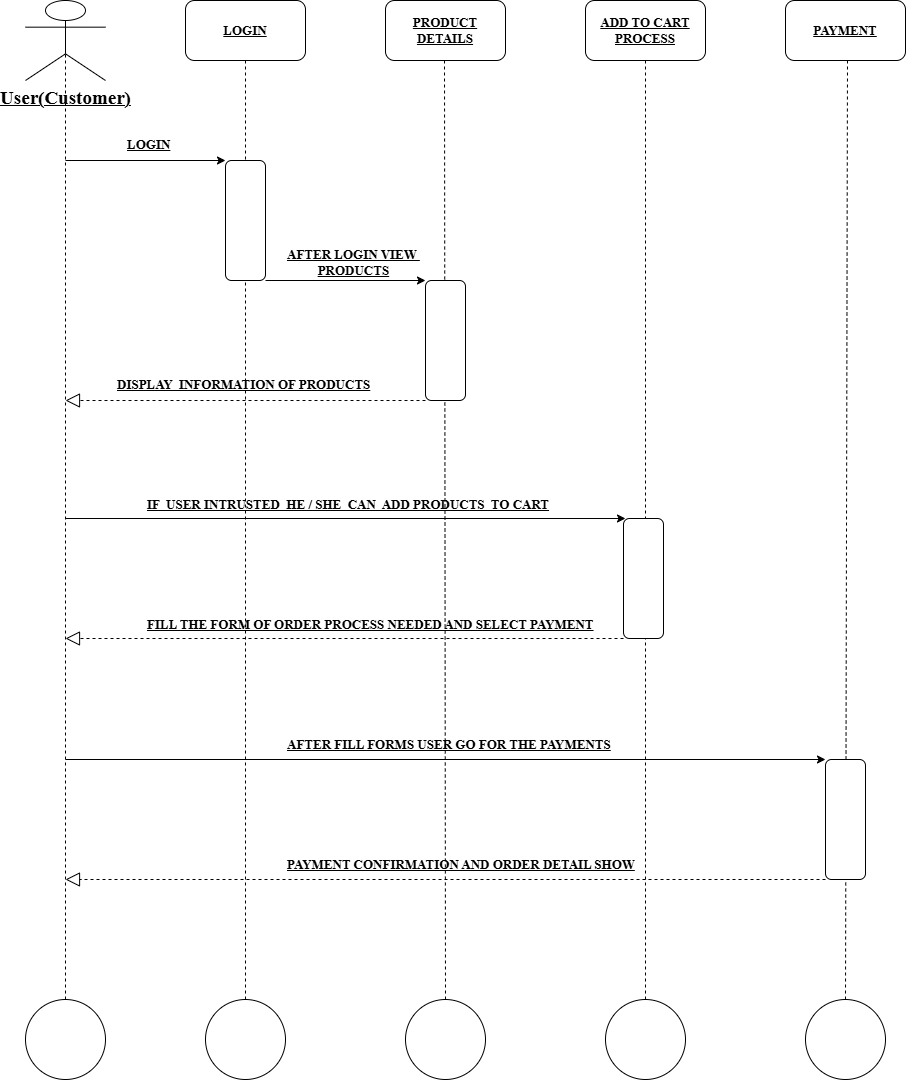

The diagram above was exported from draw.io. Its source (the exported page's mxGraphModel, read from the mxfile embedded in the PNG):
<mxGraphModel dx="836" dy="447" grid="1" gridSize="10" guides="1" tooltips="1" connect="1" arrows="1" fold="1" page="1" pageScale="1" pageWidth="850" pageHeight="1100" math="0" shadow="0">
  <root>
    <mxCell id="0" />
    <mxCell id="1" parent="0" />
    <mxCell id="j0h2ID_OhLL323pe6YxK-1" value="&lt;span&gt;&lt;font style=&quot;font-size: 19px;&quot;&gt;User(Customer)&lt;/font&gt;&lt;/span&gt;" style="shape=umlActor;verticalLabelPosition=bottom;verticalAlign=top;html=1;outlineConnect=0;fontStyle=5;fontFamily=Times New Roman;fontSize=13;" vertex="1" parent="1">
      <mxGeometry x="40" y="80" width="80" height="80" as="geometry" />
    </mxCell>
    <mxCell id="j0h2ID_OhLL323pe6YxK-2" value="&lt;span&gt;&lt;font&gt;LOGIN&lt;/font&gt;&lt;/span&gt;" style="rounded=1;whiteSpace=wrap;html=1;fontStyle=5;fontFamily=Times New Roman;fontSize=13;" vertex="1" parent="1">
      <mxGeometry x="200" y="80" width="120" height="60" as="geometry" />
    </mxCell>
    <mxCell id="j0h2ID_OhLL323pe6YxK-3" value="PRODUCT&lt;div&gt;DETAILS&lt;/div&gt;" style="rounded=1;whiteSpace=wrap;html=1;fontStyle=5;fontFamily=Times New Roman;fontSize=13;" vertex="1" parent="1">
      <mxGeometry x="400" y="80" width="120" height="60" as="geometry" />
    </mxCell>
    <mxCell id="j0h2ID_OhLL323pe6YxK-4" value="ADD TO CART&lt;div&gt;PROCESS&lt;/div&gt;" style="rounded=1;whiteSpace=wrap;html=1;fontStyle=5;fontFamily=Times New Roman;fontSize=13;" vertex="1" parent="1">
      <mxGeometry x="600" y="80" width="120" height="60" as="geometry" />
    </mxCell>
    <mxCell id="j0h2ID_OhLL323pe6YxK-5" value="PAYMENT" style="rounded=1;whiteSpace=wrap;html=1;fontStyle=5;fontFamily=Times New Roman;fontSize=13;" vertex="1" parent="1">
      <mxGeometry x="800" y="80" width="120" height="60" as="geometry" />
    </mxCell>
    <mxCell id="j0h2ID_OhLL323pe6YxK-9" value="" style="endArrow=none;dashed=1;html=1;rounded=0;entryX=0.5;entryY=0.5;entryDx=0;entryDy=0;entryPerimeter=0;exitX=0.5;exitY=0;exitDx=0;exitDy=0;fontStyle=5;" edge="1" parent="1" source="j0h2ID_OhLL323pe6YxK-18" target="j0h2ID_OhLL323pe6YxK-1">
      <mxGeometry width="50" height="50" relative="1" as="geometry">
        <mxPoint x="76" y="1000" as="sourcePoint" />
        <mxPoint x="29.999999999999957" y="240" as="targetPoint" />
      </mxGeometry>
    </mxCell>
    <mxCell id="j0h2ID_OhLL323pe6YxK-14" value="" style="ellipse;whiteSpace=wrap;html=1;aspect=fixed;fontStyle=5;" vertex="1" parent="1">
      <mxGeometry x="820" y="1079" width="80" height="80" as="geometry" />
    </mxCell>
    <mxCell id="j0h2ID_OhLL323pe6YxK-15" value="" style="ellipse;whiteSpace=wrap;html=1;aspect=fixed;fontStyle=5;" vertex="1" parent="1">
      <mxGeometry x="620" y="1079" width="80" height="80" as="geometry" />
    </mxCell>
    <mxCell id="j0h2ID_OhLL323pe6YxK-16" value="" style="ellipse;whiteSpace=wrap;html=1;aspect=fixed;fontStyle=5;" vertex="1" parent="1">
      <mxGeometry x="420" y="1079" width="80" height="80" as="geometry" />
    </mxCell>
    <mxCell id="j0h2ID_OhLL323pe6YxK-17" value="" style="ellipse;whiteSpace=wrap;html=1;aspect=fixed;fontStyle=5;" vertex="1" parent="1">
      <mxGeometry x="220" y="1079" width="80" height="80" as="geometry" />
    </mxCell>
    <mxCell id="j0h2ID_OhLL323pe6YxK-18" value="" style="ellipse;whiteSpace=wrap;html=1;aspect=fixed;fontStyle=5;" vertex="1" parent="1">
      <mxGeometry x="40" y="1079" width="80" height="80" as="geometry" />
    </mxCell>
    <mxCell id="j0h2ID_OhLL323pe6YxK-19" value="" style="endArrow=none;dashed=1;html=1;rounded=0;entryX=0.5;entryY=1;entryDx=0;entryDy=0;exitX=0.5;exitY=0;exitDx=0;exitDy=0;fontStyle=5;" edge="1" parent="1" source="j0h2ID_OhLL323pe6YxK-17" target="j0h2ID_OhLL323pe6YxK-2">
      <mxGeometry width="50" height="50" relative="1" as="geometry">
        <mxPoint x="86" y="1010" as="sourcePoint" />
        <mxPoint x="90" y="130" as="targetPoint" />
      </mxGeometry>
    </mxCell>
    <mxCell id="j0h2ID_OhLL323pe6YxK-20" value="" style="rounded=1;whiteSpace=wrap;html=1;rotation=90;fontStyle=5;" vertex="1" parent="1">
      <mxGeometry x="200" y="280" width="120" height="40" as="geometry" />
    </mxCell>
    <mxCell id="j0h2ID_OhLL323pe6YxK-25" value="" style="endArrow=none;dashed=1;html=1;rounded=0;entryX=0.5;entryY=1;entryDx=0;entryDy=0;exitX=0.5;exitY=0;exitDx=0;exitDy=0;fontStyle=5;" edge="1" parent="1" source="j0h2ID_OhLL323pe6YxK-16">
      <mxGeometry width="50" height="50" relative="1" as="geometry">
        <mxPoint x="459" y="1000" as="sourcePoint" />
        <mxPoint x="459" y="140" as="targetPoint" />
      </mxGeometry>
    </mxCell>
    <mxCell id="j0h2ID_OhLL323pe6YxK-28" value="" style="rounded=1;whiteSpace=wrap;html=1;rotation=90;fontStyle=5;" vertex="1" parent="1">
      <mxGeometry x="400" y="400" width="120" height="40" as="geometry" />
    </mxCell>
    <mxCell id="j0h2ID_OhLL323pe6YxK-32" value="" style="endArrow=none;dashed=1;html=1;rounded=0;entryX=0.5;entryY=1;entryDx=0;entryDy=0;exitX=0.5;exitY=0;exitDx=0;exitDy=0;fontStyle=5;" edge="1" parent="1" source="j0h2ID_OhLL323pe6YxK-15" target="j0h2ID_OhLL323pe6YxK-4">
      <mxGeometry width="50" height="50" relative="1" as="geometry">
        <mxPoint x="657" y="1010" as="sourcePoint" />
        <mxPoint x="657" y="340" as="targetPoint" />
      </mxGeometry>
    </mxCell>
    <mxCell id="j0h2ID_OhLL323pe6YxK-33" value="" style="rounded=1;whiteSpace=wrap;html=1;rotation=90;fontStyle=5;" vertex="1" parent="1">
      <mxGeometry x="598" y="638" width="120" height="40" as="geometry" />
    </mxCell>
    <mxCell id="j0h2ID_OhLL323pe6YxK-34" value="" style="endArrow=none;dashed=1;html=1;rounded=0;entryX=0.5;entryY=1;entryDx=0;entryDy=0;exitX=0.5;exitY=0;exitDx=0;exitDy=0;fontStyle=5;" edge="1" parent="1" source="j0h2ID_OhLL323pe6YxK-14">
      <mxGeometry width="50" height="50" relative="1" as="geometry">
        <mxPoint x="862" y="1000" as="sourcePoint" />
        <mxPoint x="862" y="140" as="targetPoint" />
      </mxGeometry>
    </mxCell>
    <mxCell id="j0h2ID_OhLL323pe6YxK-35" value="" style="rounded=1;whiteSpace=wrap;html=1;rotation=90;fontStyle=5;" vertex="1" parent="1">
      <mxGeometry x="800" y="879" width="120" height="40" as="geometry" />
    </mxCell>
    <mxCell id="j0h2ID_OhLL323pe6YxK-37" value="" style="endArrow=classic;html=1;rounded=0;entryX=0;entryY=1;entryDx=0;entryDy=0;fontStyle=5;" edge="1" parent="1" target="j0h2ID_OhLL323pe6YxK-20">
      <mxGeometry width="50" height="50" relative="1" as="geometry">
        <mxPoint x="80" y="240" as="sourcePoint" />
        <mxPoint x="170" y="240" as="targetPoint" />
      </mxGeometry>
    </mxCell>
    <mxCell id="j0h2ID_OhLL323pe6YxK-38" value="" style="endArrow=classic;html=1;rounded=0;entryX=0;entryY=1;entryDx=0;entryDy=0;fontStyle=5;" edge="1" parent="1">
      <mxGeometry width="50" height="50" relative="1" as="geometry">
        <mxPoint x="280" y="360" as="sourcePoint" />
        <mxPoint x="440" y="360" as="targetPoint" />
      </mxGeometry>
    </mxCell>
    <mxCell id="j0h2ID_OhLL323pe6YxK-39" value="" style="endArrow=classic;html=1;rounded=0;entryX=0;entryY=1;entryDx=0;entryDy=0;fontStyle=5;" edge="1" parent="1">
      <mxGeometry width="50" height="50" relative="1" as="geometry">
        <mxPoint x="80" y="598" as="sourcePoint" />
        <mxPoint x="640" y="598" as="targetPoint" />
      </mxGeometry>
    </mxCell>
    <mxCell id="j0h2ID_OhLL323pe6YxK-40" value="" style="endArrow=classic;html=1;rounded=0;entryX=0;entryY=1;entryDx=0;entryDy=0;fontStyle=5;" edge="1" parent="1" target="j0h2ID_OhLL323pe6YxK-35">
      <mxGeometry width="50" height="50" relative="1" as="geometry">
        <mxPoint x="80" y="839" as="sourcePoint" />
        <mxPoint x="640" y="839" as="targetPoint" />
      </mxGeometry>
    </mxCell>
    <mxCell id="j0h2ID_OhLL323pe6YxK-42" value="" style="endArrow=block;dashed=1;endFill=0;endSize=12;html=1;rounded=0;exitX=1;exitY=1;exitDx=0;exitDy=0;spacing=2;fontStyle=5;" edge="1" parent="1" source="j0h2ID_OhLL323pe6YxK-28">
      <mxGeometry width="160" relative="1" as="geometry">
        <mxPoint x="370" y="530" as="sourcePoint" />
        <mxPoint x="80" y="480" as="targetPoint" />
      </mxGeometry>
    </mxCell>
    <mxCell id="j0h2ID_OhLL323pe6YxK-43" value="" style="endArrow=block;dashed=1;endFill=0;endSize=12;html=1;rounded=0;exitX=1;exitY=1;exitDx=0;exitDy=0;spacing=2;fontStyle=5;" edge="1" parent="1" source="j0h2ID_OhLL323pe6YxK-33">
      <mxGeometry width="160" relative="1" as="geometry">
        <mxPoint x="440" y="718" as="sourcePoint" />
        <mxPoint x="80" y="718" as="targetPoint" />
      </mxGeometry>
    </mxCell>
    <mxCell id="j0h2ID_OhLL323pe6YxK-44" value="" style="endArrow=block;dashed=1;endFill=0;endSize=12;html=1;rounded=0;exitX=1;exitY=1;exitDx=0;exitDy=0;spacing=2;fontStyle=5;" edge="1" parent="1" source="j0h2ID_OhLL323pe6YxK-35">
      <mxGeometry width="160" relative="1" as="geometry">
        <mxPoint x="638" y="959" as="sourcePoint" />
        <mxPoint x="80" y="959" as="targetPoint" />
      </mxGeometry>
    </mxCell>
    <mxCell id="j0h2ID_OhLL323pe6YxK-45" value="&lt;div style=&quot;text-align: center;&quot;&gt;&lt;font face=&quot;Times New Roman&quot;&gt;&lt;span style=&quot;font-size: 13px; text-wrap-mode: nowrap;&quot;&gt;&lt;span&gt;&lt;span&gt;LOGIN&lt;/span&gt;&lt;/span&gt;&lt;/span&gt;&lt;/font&gt;&lt;/div&gt;" style="text;whiteSpace=wrap;html=1;fontStyle=5;" vertex="1" parent="1">
      <mxGeometry x="140" y="210" width="70" height="30" as="geometry" />
    </mxCell>
    <mxCell id="j0h2ID_OhLL323pe6YxK-46" value="&lt;div style=&quot;text-align: center;&quot;&gt;&lt;font face=&quot;Times New Roman&quot;&gt;&lt;span style=&quot;font-size: 13px; text-wrap-mode: nowrap;&quot;&gt;&lt;span&gt;&lt;span&gt;AFTER LOGIN VIEW&amp;nbsp;&lt;/span&gt;&lt;/span&gt;&lt;/span&gt;&lt;/font&gt;&lt;/div&gt;&lt;div style=&quot;text-align: center;&quot;&gt;&lt;font face=&quot;Times New Roman&quot;&gt;&lt;span style=&quot;font-size: 13px; text-wrap-mode: nowrap;&quot;&gt;&lt;span&gt;&lt;span&gt;PRODUCTS&lt;/span&gt;&lt;/span&gt;&lt;/span&gt;&lt;/font&gt;&lt;/div&gt;" style="text;whiteSpace=wrap;html=1;fontStyle=5;" vertex="1" parent="1">
      <mxGeometry x="300" y="320" width="130" height="30" as="geometry" />
    </mxCell>
    <mxCell id="j0h2ID_OhLL323pe6YxK-47" value="&lt;div style=&quot;text-align: center;&quot;&gt;&lt;font face=&quot;Times New Roman&quot;&gt;&lt;span style=&quot;font-size: 13px; text-wrap-mode: nowrap;&quot;&gt;&lt;span&gt;&lt;span&gt;DISPLAY&amp;nbsp; INFORMATION OF PRODUCTS&lt;/span&gt;&lt;/span&gt;&lt;/span&gt;&lt;/font&gt;&lt;/div&gt;" style="text;whiteSpace=wrap;html=1;fontStyle=5;" vertex="1" parent="1">
      <mxGeometry x="130" y="450" width="290" height="30" as="geometry" />
    </mxCell>
    <mxCell id="j0h2ID_OhLL323pe6YxK-48" value="&lt;div style=&quot;text-align: center;&quot;&gt;&lt;font face=&quot;Times New Roman&quot;&gt;&lt;span style=&quot;font-size: 13px; text-wrap-mode: nowrap;&quot;&gt;&lt;span&gt;&lt;span&gt;IF&amp;nbsp; USER INTRUSTED&amp;nbsp; HE / SHE&amp;nbsp; CAN&amp;nbsp; ADD PRODUCTS&amp;nbsp; TO CART&lt;/span&gt;&lt;/span&gt;&lt;/span&gt;&lt;/font&gt;&lt;/div&gt;" style="text;whiteSpace=wrap;html=1;fontStyle=5;" vertex="1" parent="1">
      <mxGeometry x="160" y="570" width="440" height="30" as="geometry" />
    </mxCell>
    <mxCell id="j0h2ID_OhLL323pe6YxK-49" value="&lt;div style=&quot;text-align: center;&quot;&gt;&lt;font face=&quot;Times New Roman&quot;&gt;&lt;span style=&quot;font-size: 13px; text-wrap-mode: nowrap;&quot;&gt;&lt;span&gt;&lt;span&gt;FILL THE FORM OF ORDER PROCESS NEEDED AND SELECT PAYMENT&lt;/span&gt;&lt;/span&gt;&lt;/span&gt;&lt;/font&gt;&lt;/div&gt;" style="text;whiteSpace=wrap;html=1;fontStyle=5;" vertex="1" parent="1">
      <mxGeometry x="160" y="690" width="460" height="30" as="geometry" />
    </mxCell>
    <mxCell id="j0h2ID_OhLL323pe6YxK-50" value="&lt;div style=&quot;text-align: center;&quot;&gt;&lt;font face=&quot;Times New Roman&quot;&gt;&lt;span style=&quot;font-size: 13px; text-wrap-mode: nowrap;&quot;&gt;&lt;span&gt;&lt;span&gt;AFTER FILL FORMS USER GO FOR THE PAYMENTS&lt;/span&gt;&lt;/span&gt;&lt;/span&gt;&lt;/font&gt;&lt;/div&gt;" style="text;whiteSpace=wrap;html=1;fontStyle=5;" vertex="1" parent="1">
      <mxGeometry x="300" y="810" width="342" height="30" as="geometry" />
    </mxCell>
    <mxCell id="j0h2ID_OhLL323pe6YxK-52" value="&lt;div style=&quot;text-align: center;&quot;&gt;&lt;font face=&quot;Times New Roman&quot;&gt;&lt;span style=&quot;font-size: 13px; text-wrap-mode: nowrap;&quot;&gt;&lt;span&gt;&lt;span&gt;PAYMENT CONFIRMATION AND ORDER DETAIL SHOW&lt;/span&gt;&lt;/span&gt;&lt;/span&gt;&lt;/font&gt;&lt;/div&gt;" style="text;whiteSpace=wrap;html=1;fontStyle=5;" vertex="1" parent="1">
      <mxGeometry x="300" y="930" width="370" height="30" as="geometry" />
    </mxCell>
  </root>
</mxGraphModel>